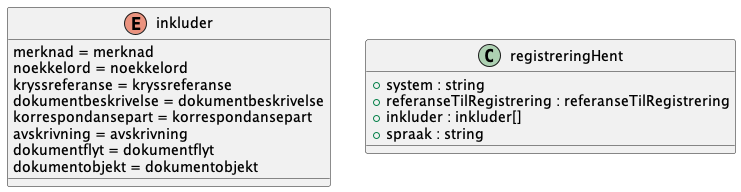

The diagram above was rendered by PlantUML. Its source (embedded in the PNG):
@startuml

enum inkluder {
    merknad = merknad
    noekkelord = noekkelord
    kryssreferanse = kryssreferanse
    dokumentbeskrivelse = dokumentbeskrivelse
    korrespondansepart = korrespondansepart
    avskrivning = avskrivning
    dokumentflyt = dokumentflyt
    dokumentobjekt = dokumentobjekt
}
class registreringHent {
    +system : string
    +referanseTilRegistrering : referanseTilRegistrering
    +inkluder : inkluder[]
    +spraak : string
}

@enduml